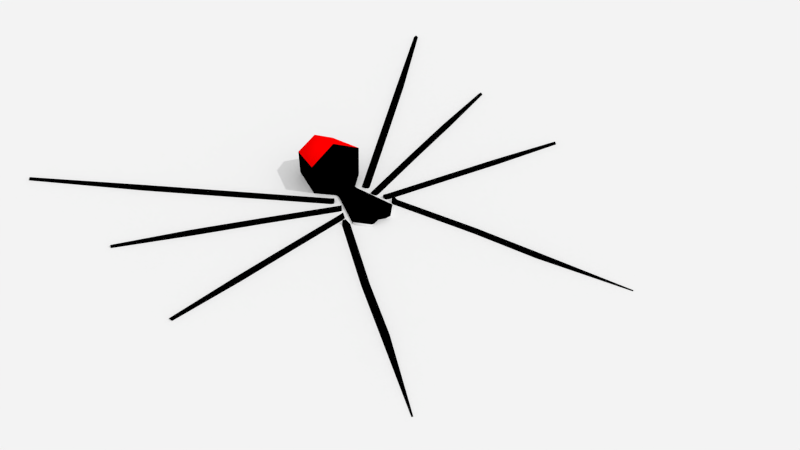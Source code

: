 # Source: Spider2.blend  (saved by Blender 3.3.6; exported with 4.5.12 LTS)
import bpy
from mathutils import Matrix  # noqa: F401  (used for matrix-valued properties, if any)

bpy.ops.wm.read_factory_settings(use_empty=True)
scene = bpy.context.scene
scene.name = 'Scene'

# ---- collections
col_spider = bpy.data.collections.new('spider'); scene.collection.children.link(col_spider)

# ---- materials (node trees are filled in below, after node groups)
mat_spider = bpy.data.materials.new('spider')
mat_spider.alpha_threshold = 0.0
mat_spider.diffuse_color = (1.0, 0.0, 0.0, 1.0)
mat_spider.roughness = 0.5
mat_spider.line_color = (0.0, 0.0, 0.0, 1.0)
mat_spider_legs = bpy.data.materials.new('spider.legs')
mat_spider_legs.alpha_threshold = 0.0
mat_spider_legs.diffuse_color = (0.0, 0.0, 0.0, 1.0)
mat_spider_legs.roughness = 0.5
mat_spider_legs.line_color = (0.0, 0.0, 0.0, 1.0)
mat_spider_tee = bpy.data.materials.new('spider.tee')
mat_spider_tee.alpha_threshold = 0.0
mat_spider_tee.roughness = 0.5
mat_spider_tee.line_color = (0.0, 0.0, 0.0, 1.0)

# ---- material node trees

# ---- world
world_world = bpy.data.worlds.new('World'); scene.world = world_world
world_world.color = (0.8829, 0.8829, 0.8829)
world_world.use_sun_shadow = False
world_world.sun_shadow_jitter_overblur = 0.0
world_world.cycles.sampling_method = 'NONE'
world_world.cycles.sample_map_resolution = 256

# ---- cameras
cam_camera = bpy.data.cameras.new('Camera')

# ---- lights
light_sun = bpy.data.lights.new('Sun', 'SUN')
light_sun.transmission_factor = 0.0
light_sun.energy = 1.0
light_sun.shadow_soft_size = 0.125

# ---- meshes
me_plane = bpy.data.meshes.new('Plane')
me_plane.from_pydata([(-2.0, -2.0, 0.0), (2.0, -2.0, 0.0), (-2.0, 2.0, 0.0), (2.0, 2.0, 0.0)], [], [(0, 1, 3, 2)])
_uv = me_plane.uv_layers.new(name='UVMap')
_uv.uv.foreach_set('vector', [0.0, 0.0, 1.0, 0.0, 1.0, 1.0, 0.0, 1.0])
me_plane.use_remesh_fix_poles = True
me_plane.use_remesh_preserve_attributes = False
me_plane.use_mirror_vertex_groups = False
me_plane.update()
me_cylinder_003 = bpy.data.meshes.new('Cylinder.003')
me_cylinder_003.from_pydata([(-0.01732, 0.04326, 0.01156), (-0.01732, 0.04326, -0.01366), (-0.03778, -0.02486, 0.01156), (-0.03778, -0.02486, -0.001114), (-0.01732, 0.04939, 0.01156), (-0.01732, 0.04939, -0.01366), (-0.03385, 0.04166, 0.01466), (-0.03742, 0.03616, 0.008097), (-0.1697, 0.1582, 0.008097), (-0.1652, 0.1631, 0.01466), (-0.04494, 0.07639, 0.05939), (-0.0436, 0.0751, 0.007676), (-0.02941, 0.03833, 0.01466), (-0.03345, 0.03427, 0.008097), (-0.02756, 0.04456, 0.008097), (-0.02941, 0.03833, 0.001536), (-0.03027, 0.04717, 0.008097), (-0.03385, 0.04166, 0.001536), (-0.1652, 0.1631, 0.001536), (-0.1608, 0.1679, 0.008097), (-0.2608, 0.2425, 0.008097), (-0.2564, 0.2473, 0.01466), (-0.2564, 0.2473, 0.001536), (-0.252, 0.2522, 0.008097), (-0.3898, 0.3787, 0.008097), (-0.3928, 0.3762, 0.00424), (-0.3928, 0.3762, 0.01195), (-0.3957, 0.3737, 0.008097), (-0.03244, 0.1326, 0.01155), (-0.03345, 0.1336, 0.05183), (-0.145, 0.06921, 0.008097), (-0.1473, 0.06305, 0.001536), (-0.03637, 0.01932, 0.001536), (-0.03413, 0.02548, 0.008097), (-0.2481, 0.1087, 0.008097), (-0.2504, 0.1025, 0.001536), (-0.2504, 0.1025, 0.01466), (-0.2526, 0.09637, 0.008097), (-0.03016, 0.01712, 0.001536), (-0.02901, 0.0231, 0.008097), (-0.0335, 0.01222, 0.008097), (-0.03016, 0.01712, 0.01466), (-0.1473, 0.06305, 0.01466), (-0.1495, 0.05688, 0.008097), (-0.03862, 0.01315, 0.008097), (-0.03637, 0.01932, 0.01466), (-0.3636, 0.1414, 0.008097), (-0.3624, 0.1447, 0.01157), (-0.3624, 0.1447, 0.004627), (-0.3612, 0.1479, 0.008097), (-0.3648, -0.04453, 0.008097), (-0.3642, -0.04825, 0.004327), (-0.3642, -0.04825, 0.01187), (-0.3636, -0.05197, 0.008097), (-0.04495, -0.0008628, 0.01466), (-0.04389, -0.007337, 0.008097), (-0.1528, -0.02329, 0.008097), (-0.1538, -0.01682, 0.01466), (-0.03858, 0.0008422, 0.01466), (-0.03994, -0.005577, 0.008097), (-0.04104, 0.005083, 0.008097), (-0.03858, 0.0008422, 0.001536), (-0.2444, -0.03712, 0.008097), (-0.2454, -0.03065, 0.01466), (-0.2454, -0.03065, 0.001536), (-0.2465, -0.02417, 0.008097), (-0.04601, 0.005612, 0.008097), (-0.04495, -0.0008628, 0.001536), (-0.1538, -0.01682, 0.001536), (-0.1549, -0.01034, 0.008097), (-0.05354, -0.01722, 0.008097), (-0.04757, -0.01993, 0.001536), (-0.1036, -0.1498, 0.001536), (-0.1096, -0.1471, 0.008097), (-0.1475, -0.2461, 0.008097), (-0.1416, -0.2488, 0.001536), (-0.1416, -0.2488, 0.01466), (-0.1356, -0.2515, 0.008097), (-0.04495, -0.01495, 0.001536), (-0.05084, -0.01474, 0.01466), (-0.04138, -0.01998, 0.008097), (-0.04495, -0.01495, 0.01466), (-0.1036, -0.1498, 0.01466), (-0.09761, -0.1525, 0.008097), (-0.04159, -0.02265, 0.008097), (-0.04757, -0.01993, 0.01466), (-0.1993, -0.3883, 0.008097), (-0.2005, -0.3877, 0.009424), (-0.2005, -0.3877, 0.006769), (-0.2017, -0.3872, 0.008097), (-0.01818, -0.04604, 0.01156), (-0.02544, -0.08361, -0.02971), (9.962e-06, 0.1494, 0.02855), (0.01733, 0.04326, 0.01156), (9.962e-06, 0.1504, 0.02966), (9.953e-06, 0.04326, 0.02417), (9.962e-06, 0.1504, 0.02522), (9.953e-06, 0.04326, -0.02627), (9.962e-06, 0.1494, 0.02633), (0.01733, 0.04326, -0.01366), (0.0378, -0.02486, 0.01156), (9.946e-06, -0.03549, 0.02417), (9.946e-06, -0.03549, -0.008437), (0.0378, -0.02486, -0.001114), (0.01733, 0.04939, 0.01156), (9.953e-06, 0.04939, 0.02417), (9.953e-06, 0.04939, -0.02627), (0.01733, 0.04939, -0.01366), (0.03385, 0.04166, 0.01466), (0.03742, 0.03616, 0.008097), (0.1697, 0.1582, 0.008097), (0.1652, 0.1631, 0.01466), (0.04494, 0.07639, 0.05939), (0.0436, 0.0751, 0.007676), (9.956e-06, 0.08159, -0.0245), (9.956e-06, 0.08159, 0.08276), (0.02976, 0.03843, 0.01466), (0.03392, 0.03507, 0.008097), (0.02772, 0.04467, 0.008097), (0.02976, 0.03843, 0.001536), (0.03027, 0.04717, 0.008097), (0.03385, 0.04166, 0.001536), (0.1652, 0.1631, 0.001536), (0.1608, 0.1679, 0.008097), (0.2608, 0.2425, 0.008097), (0.2564, 0.2473, 0.01466), (0.2564, 0.2473, 0.001536), (0.252, 0.2522, 0.008097), (0.3898, 0.3787, 0.008097), (0.3928, 0.3762, 0.00424), (0.3928, 0.3762, 0.01195), (0.3957, 0.3737, 0.008097), (9.961e-06, 0.1357, 0.0701), (9.961e-06, 0.1357, -0.01334), (0.03246, 0.1326, 0.01155), (0.03347, 0.1336, 0.05183), (0.145, 0.06921, 0.008097), (0.1473, 0.06305, 0.001536), (0.03637, 0.01932, 0.001536), (0.03413, 0.02548, 0.008097), (0.2481, 0.1087, 0.008097), (0.2504, 0.1025, 0.001536), (0.2504, 0.1025, 0.01466), (0.2526, 0.09637, 0.008097), (0.03016, 0.01712, 0.001536), (0.02901, 0.0231, 0.008097), (0.0335, 0.01222, 0.008097), (0.03016, 0.01712, 0.01466), (0.1473, 0.06305, 0.01466), (0.1495, 0.05688, 0.008097), (0.03862, 0.01315, 0.008097), (0.03637, 0.01932, 0.01466), (0.3636, 0.1414, 0.008097), (0.3624, 0.1447, 0.01157), (0.3624, 0.1447, 0.004627), (0.3612, 0.1479, 0.008097), (0.3648, -0.04453, 0.008097), (0.3642, -0.04825, 0.004327), (0.3642, -0.04825, 0.01187), (0.3636, -0.05197, 0.008097), (0.04495, -0.0008628, 0.01466), (0.04389, -0.007337, 0.008097), (0.1528, -0.02329, 0.008097), (0.1538, -0.01682, 0.01466), (0.03858, 0.0008422, 0.01466), (0.03994, -0.005577, 0.008097), (0.04104, 0.005083, 0.008097), (0.03858, 0.0008422, 0.001536), (0.2444, -0.03712, 0.008097), (0.2454, -0.03065, 0.01466), (0.2454, -0.03065, 0.001536), (0.2465, -0.02417, 0.008097), (0.04601, 0.005612, 0.008097), (0.04495, -0.0008628, 0.001536), (0.1538, -0.01682, 0.001536), (0.1549, -0.01034, 0.008097), (0.05354, -0.01722, 0.008097), (0.04757, -0.01993, 0.001536), (0.1036, -0.1498, 0.001536), (0.1096, -0.1471, 0.008097), (0.1475, -0.2461, 0.008097), (0.1416, -0.2488, 0.001536), (0.1416, -0.2488, 0.01466), (0.1356, -0.2515, 0.008097), (0.0449, -0.01328, 0.001536), (0.04997, -0.01291, 0.01466), (0.04062, -0.01896, 0.008097), (0.0449, -0.01328, 0.01466), (0.1036, -0.1498, 0.01466), (0.09761, -0.1525, 0.008097), (0.04159, -0.02265, 0.008097), (0.04757, -0.01993, 0.01466), (0.1993, -0.3883, 0.008097), (0.2005, -0.3877, 0.009424), (0.2005, -0.3877, 0.006769), (0.2017, -0.3872, 0.008097), (0.0182, -0.04604, 0.01156), (9.945e-06, -0.03912, 0.02417), (9.945e-06, -0.03912, 0.002564), (0.02546, -0.08361, -0.02971)], [], [(4, 0, 95, 105), (5, 1, 0, 4), (106, 97, 1, 5), (95, 0, 2, 101), (0, 1, 3, 2), (1, 97, 102, 3), (10, 4, 105, 115), (11, 5, 4, 10), (114, 106, 5, 11), (9, 6, 16, 19), (28, 11, 10, 29), (29, 10, 115, 132), (133, 114, 11, 28), (9, 19, 23, 21), (7, 8, 18, 17), (16, 6, 12, 14), (9, 8, 7, 6), (16, 17, 18, 19), (12, 13, 15, 14), (7, 17, 15, 13), (17, 16, 14, 15), (6, 7, 13, 12), (22, 20, 27, 25), (18, 8, 20, 22), (19, 18, 22, 23), (8, 9, 21, 20), (27, 26, 24, 25), (20, 21, 26, 27), (23, 22, 25, 24), (21, 23, 24, 26), (98, 28, 29, 92), (92, 29, 132, 94), (96, 133, 28, 98), (44, 43, 31, 32), (33, 45, 41, 39), (42, 30, 34, 36), (42, 45, 33, 30), (42, 43, 44, 45), (33, 32, 31, 30), (41, 40, 38, 39), (44, 32, 38, 40), (32, 33, 39, 38), (45, 44, 40, 41), (35, 37, 46, 48), (31, 43, 37, 35), (30, 31, 35, 34), (43, 42, 36, 37), (46, 47, 49, 48), (37, 36, 47, 46), (34, 35, 48, 49), (36, 34, 49, 47), (63, 65, 50, 52), (65, 64, 51, 50), (62, 63, 52, 53), (53, 52, 50, 51), (56, 57, 63, 62), (69, 68, 64, 65), (68, 56, 62, 64), (64, 62, 53, 51), (54, 55, 59, 58), (67, 66, 60, 61), (55, 67, 61, 59), (58, 59, 61, 60), (66, 67, 68, 69), (57, 56, 55, 54), (57, 54, 66, 69), (57, 69, 65, 63), (66, 54, 58, 60), (55, 56, 68, 67), (84, 83, 72, 71), (70, 85, 81, 79), (82, 73, 74, 76), (82, 85, 70, 73), (82, 83, 84, 85), (70, 71, 72, 73), (81, 80, 78, 79), (84, 71, 78, 80), (71, 70, 79, 78), (85, 84, 80, 81), (75, 77, 86, 88), (72, 83, 77, 75), (73, 72, 75, 74), (83, 82, 76, 77), (86, 87, 89, 88), (77, 76, 87, 86), (74, 75, 88, 89), (76, 74, 89, 87), (2, 3, 91, 90), (101, 2, 90, 197), (3, 102, 198, 91), (104, 105, 95, 93), (107, 104, 93, 99), (106, 107, 99, 97), (95, 101, 100, 93), (93, 100, 103, 99), (99, 103, 102, 97), (112, 115, 105, 104), (113, 112, 104, 107), (114, 113, 107, 106), (111, 123, 120, 108), (134, 135, 112, 113), (135, 132, 115, 112), (133, 134, 113, 114), (111, 125, 127, 123), (109, 121, 122, 110), (120, 118, 116, 108), (111, 108, 109, 110), (120, 123, 122, 121), (116, 118, 119, 117), (109, 117, 119, 121), (121, 119, 118, 120), (108, 116, 117, 109), (126, 129, 131, 124), (122, 126, 124, 110), (123, 127, 126, 122), (110, 124, 125, 111), (131, 129, 128, 130), (124, 131, 130, 125), (127, 128, 129, 126), (125, 130, 128, 127), (98, 92, 135, 134), (92, 94, 132, 135), (96, 98, 134, 133), (150, 138, 137, 149), (139, 145, 147, 151), (148, 142, 140, 136), (148, 136, 139, 151), (148, 151, 150, 149), (139, 136, 137, 138), (147, 145, 144, 146), (150, 146, 144, 138), (138, 144, 145, 139), (151, 147, 146, 150), (141, 154, 152, 143), (137, 141, 143, 149), (136, 140, 141, 137), (149, 143, 142, 148), (152, 154, 155, 153), (143, 152, 153, 142), (140, 155, 154, 141), (142, 153, 155, 140), (169, 158, 156, 171), (171, 156, 157, 170), (168, 159, 158, 169), (159, 157, 156, 158), (162, 168, 169, 163), (175, 171, 170, 174), (174, 170, 168, 162), (170, 157, 159, 168), (160, 164, 165, 161), (173, 167, 166, 172), (161, 165, 167, 173), (164, 166, 167, 165), (172, 175, 174, 173), (163, 160, 161, 162), (163, 175, 172, 160), (163, 169, 171, 175), (172, 166, 164, 160), (161, 173, 174, 162), (190, 177, 178, 189), (176, 185, 187, 191), (188, 182, 180, 179), (188, 179, 176, 191), (188, 191, 190, 189), (176, 179, 178, 177), (187, 185, 184, 186), (190, 186, 184, 177), (177, 184, 185, 176), (191, 187, 186, 190), (181, 194, 192, 183), (178, 181, 183, 189), (179, 180, 181, 178), (189, 183, 182, 188), (192, 194, 195, 193), (183, 192, 193, 182), (180, 195, 194, 181), (182, 193, 195, 180), (100, 196, 199, 103), (101, 197, 196, 100), (103, 199, 198, 102), (91, 198, 90), (199, 196, 198), (196, 197, 198), (90, 198, 197)])
me_cylinder_003.polygons.foreach_set('use_smooth', [True] * 184)
me_cylinder_003.polygons.foreach_set('material_index', [1, 1, 1, 1, 1, 1, 1, 1, 1, 1, 1, 0, 1, 1, 1, 1, 1, 1, 1, 1, 1, 1, 1, 1, 1, 1, 1, 1, 1, 1, 1, 1, 1, 1, 1, 1, 1, 1, 1, 1, 1, 1, 1, 1, 1, 1, 1, 1, 1, 1, 1, 1, 1, 1, 1, 1, 1, 1, 1, 1, 1, 1, 1, 1, 1, 1, 1, 1, 1, 1, 1, 1, 1, 1, 1, 1, 1, 1, 1, 1, 1, 1, 1, 1, 1, 1, 1, 2, 1, 2, 1, 1, 1, 1, 1, 1, 1, 1, 1, 1, 1, 0, 1, 1, 1, 1, 1, 1, 1, 1, 1, 1, 1, 1, 1, 1, 1, 1, 1, 1, 1, 1, 1, 1, 1, 1, 1, 1, 1, 1, 1, 1, 1, 1, 1, 1, 1, 1, 1, 1, 1, 1, 1, 1, 1, 1, 1, 1, 1, 1, 1, 1, 1, 1, 1, 1, 1, 1, 1, 1, 1, 1, 1, 1, 1, 1, 1, 1, 1, 1, 1, 1, 1, 1, 1, 1, 1, 2, 1, 2, 2, 2, 1, 1])
me_cylinder_003.materials.append(mat_spider)
me_cylinder_003.materials.append(mat_spider_legs)
me_cylinder_003.materials.append(mat_spider_tee)
me_cylinder_003.use_remesh_preserve_volume = False
me_cylinder_003.use_remesh_preserve_attributes = False
me_cylinder_003.use_mirror_x = True
me_cylinder_003.update()
arm_armature = bpy.data.armatures.new('Armature')  # bones are not reproduced

# ---- objects
ob_plane = bpy.data.objects.new('Plane', me_plane)
ob_sun = bpy.data.objects.new('Sun', light_sun)
ob_camera = bpy.data.objects.new('Camera', cam_camera)
ob_armature = bpy.data.objects.new('Armature', arm_armature)
ob_spider = bpy.data.objects.new('spider', me_cylinder_003)

# ---- transforms, parenting, visibility, modifiers, constraints
ob_plane.location = (0.0, 0.0, 0.0)
ob_plane.lineart.crease_threshold = 0.0
ob_sun.location = (0.0, 0.0, 0.8448)
ob_sun.rotation_euler = (0.5236, 0.5236, 0.0)
ob_sun.lineart.crease_threshold = 0.0
ob_camera.location = (-0.7896, -1.122, 1.08)
ob_camera.rotation_euler = (0.8884, -0.01199, -0.6443)
ob_camera.lineart.crease_threshold = 0.0
ob_armature.location = (0.0, 0.07187, 0.0)
ob_armature.show_in_front = True
ob_armature.lineart.crease_threshold = 0.0
ob_spider.parent = ob_armature
ob_spider.matrix_parent_inverse = Matrix(((1.0, -0.0, 0.0, -0.0), (-0.0, 1.0, -0.0, -0.07187), (0.0, -0.0, 1.0, -0.0), (-0.0, 0.0, -0.0, 1.0)))
ob_spider.location = (-1.295e-05, 0.002228, -0.008095)
ob_spider.lineart.crease_threshold = 0.0
ob_spider.use_mesh_mirror_x = True
_vg = ob_spider.vertex_groups.new(name='spider.body')
for _i, _w in zip([0, 1, 2, 3, 4, 5, 10, 11, 28, 29, 92, 93, 94, 95, 96, 97, 98, 99, 100, 101, 103, 104, 105, 106, 107, 112, 113, 114, 115, 132, 133, 134, 135], [0.9698, 0.9558, 0.02703, 0.02435, 0.9923, 0.9824, 0.9978, 0.9972, 0.9996, 0.9995, 0.9999, 0.9698, 0.9999, 0.9828, 0.9999, 0.9618, 0.9999, 0.9558, 0.02702, 0.007149, 0.02434, 0.9924, 0.9963, 0.9774, 0.9824, 0.9978, 0.9972, 0.997, 0.9989, 0.9995, 0.9998, 0.9996, 0.9995]): _vg.add([_i], _w, 'REPLACE')
_vg = ob_spider.vertex_groups.new(name='Bone.401.R')
for _i, _w in zip([6, 7, 8, 9, 12, 13, 14, 15, 16, 17, 18], [0.9985, 1.008, 0.4326, 0.036, 0.9998, 1.002, 0.9989, 0.9998, 0.9965, 0.9982, 0.04926]): _vg.add([_i], _w, 'REPLACE')
_vg = ob_spider.vertex_groups.new(name='Bone.402.R')
for _i, _w in zip([8, 9, 18, 19], [0.5671, 0.9561, 0.9494, 0.9903]): _vg.add([_i], _w, 'REPLACE')
_vg = ob_spider.vertex_groups.new(name='Bone.403.R')
for _i, _w in zip([20, 21, 22, 23, 24, 25, 26, 27], [0.9992, 0.9993, 0.9992, 0.9996, 1.0, 1.0, 1.0, 1.0]): _vg.add([_i], _w, 'REPLACE')
_vg = ob_spider.vertex_groups.new(name='Bone.301.R')
for _i, _w in zip([30, 31, 32, 33, 38, 39, 40, 41, 42, 43, 44, 45], [0.9983, 0.9986, 1.0, 1.0, 1.0, 1.0, 1.0, 1.0, 0.999, 0.9994, 1.0, 1.0]): _vg.add([_i], _w, 'REPLACE')
_vg = ob_spider.vertex_groups.new(name='Bone.302.R')
_vg = ob_spider.vertex_groups.new(name='Bone.303.R')
for _i, _w in zip([34, 35, 36, 37, 46, 47, 48, 49], [0.9991, 0.9991, 0.9993, 0.9994, 1.0, 1.0, 1.0, 1.0]): _vg.add([_i], _w, 'REPLACE')
_vg = ob_spider.vertex_groups.new(name='Bone.201.R')
for _i, _w in zip([54, 55, 56, 57, 58, 59, 60, 61, 66, 67, 68, 69], [0.9996, 0.9999, 0.9859, 0.9328, 0.9999, 1.0, 0.9997, 0.9999, 0.9979, 0.9995, 0.9044, 0.229]): _vg.add([_i], _w, 'REPLACE')
_vg = ob_spider.vertex_groups.new(name='Bone.202.R')
for _i, _w in zip([57, 68, 69], [0.06621, 0.09425, 0.7694]): _vg.add([_i], _w, 'REPLACE')
_vg = ob_spider.vertex_groups.new(name='Bone.203.R')
for _i, _w in zip([50, 51, 52, 53, 62, 63, 64, 65], [1.0, 1.0, 1.0, 1.0, 0.9992, 0.9992, 0.999, 0.9991]): _vg.add([_i], _w, 'REPLACE')
_vg = ob_spider.vertex_groups.new(name='Bone.101.R')
for _i, _w in zip([70, 71, 72, 73, 78, 79, 80, 81, 82, 83, 84, 85], [1.0, 1.0, 0.9991, 0.9995, 1.0, 1.0, 1.0, 1.0, 0.9994, 0.9991, 1.0, 1.0]): _vg.add([_i], _w, 'REPLACE')
_vg = ob_spider.vertex_groups.new(name='Bone.102.R')
for _i, _w in zip([74, 75, 76, 77], [0.9989, 0.9989, 0.9992, 0.9992]): _vg.add([_i], _w, 'REPLACE')
_vg = ob_spider.vertex_groups.new(name='Bone.103.R')
for _i, _w in zip([86, 87, 88, 89], [0.9999, 0.9995, 0.9995, 0.9997]): _vg.add([_i], _w, 'REPLACE')
_vg = ob_spider.vertex_groups.new(name='spider.too.R')
for _i, _w in zip([0, 1, 2, 3, 90, 91, 97, 100, 101, 102, 103, 196, 197, 198], [0.007737, 0.02996, 0.943, 0.9408, 0.9668, 0.9971, 0.002806, 0.08091, 0.8239, 0.7951, 0.09531, 0.05759, 0.7885, 0.5327]): _vg.add([_i], _w, 'REPLACE')
_vg = ob_spider.vertex_groups.new(name='spider.too.L')
for _i, _w in zip([90, 93, 99, 100, 101, 102, 103, 196, 197, 198, 199], [0.009199, 0.0008714, 0.01105, 0.8806, 0.1475, 0.1838, 0.8675, 0.9388, 0.189, 0.4557, 0.9867]): _vg.add([_i], _w, 'REPLACE')
_vg = ob_spider.vertex_groups.new(name='Bone.401.L')
for _i, _w in zip([108, 109, 110, 111, 116, 117, 118, 119, 120, 121, 122], [0.9985, 1.008, 0.4327, 0.03599, 0.9998, 1.002, 0.999, 0.9998, 0.9965, 0.9982, 0.04928]): _vg.add([_i], _w, 'REPLACE')
_vg = ob_spider.vertex_groups.new(name='Bone.402.L')
for _i, _w in zip([110, 111, 122, 123], [0.567, 0.9561, 0.9493, 0.9902]): _vg.add([_i], _w, 'REPLACE')
_vg = ob_spider.vertex_groups.new(name='Bone.403.L')
for _i, _w in zip([124, 125, 126, 127, 128, 129, 130, 131], [0.9992, 0.9993, 0.9992, 0.9996, 1.0, 1.0, 1.0, 1.0]): _vg.add([_i], _w, 'REPLACE')
_vg = ob_spider.vertex_groups.new(name='Bone.301.L')
for _i, _w in zip([136, 137, 138, 139, 144, 145, 146, 147, 148, 149, 150, 151], [0.9983, 0.9987, 1.0, 1.0, 1.0, 1.0, 1.0, 1.0, 0.9989, 0.9994, 1.0, 1.0]): _vg.add([_i], _w, 'REPLACE')
_vg = ob_spider.vertex_groups.new(name='Bone.302.L')
_vg = ob_spider.vertex_groups.new(name='Bone.303.L')
for _i, _w in zip([140, 141, 142, 143, 152, 153, 154, 155], [0.9991, 0.9991, 0.9993, 0.9994, 1.0, 1.0, 1.0, 1.0]): _vg.add([_i], _w, 'REPLACE')
_vg = ob_spider.vertex_groups.new(name='Bone.201.L')
for _i, _w in zip([160, 161, 162, 163, 164, 165, 166, 167, 172, 173, 174, 175], [0.9998, 1.0, 0.9919, 0.9581, 0.9999, 1.0, 0.9999, 0.9999, 0.9988, 0.9997, 0.9492, 0.5642]): _vg.add([_i], _w, 'REPLACE')
_vg = ob_spider.vertex_groups.new(name='Bone.202.L')
for _i, _w in zip([163, 174, 175], [0.03188, 0.04916, 0.4349]): _vg.add([_i], _w, 'REPLACE')
_vg = ob_spider.vertex_groups.new(name='Bone.203.L')
for _i, _w in zip([156, 157, 158, 159, 168, 169, 170, 171], [1.0, 1.0, 1.0, 1.0, 0.9992, 0.9992, 0.999, 0.9991]): _vg.add([_i], _w, 'REPLACE')
_vg = ob_spider.vertex_groups.new(name='Bone.101.L')
for _i, _w in zip([176, 177, 178, 179, 184, 185, 186, 187, 188, 189, 190, 191], [1.0, 1.0, 0.9991, 0.9995, 1.0, 1.0, 1.0, 1.0, 0.9993, 0.9991, 1.0, 1.0]): _vg.add([_i], _w, 'REPLACE')
_vg = ob_spider.vertex_groups.new(name='Bone.102.L')
for _i, _w in zip([180, 181, 182, 183], [0.9989, 0.999, 0.9991, 0.9992]): _vg.add([_i], _w, 'REPLACE')
_vg = ob_spider.vertex_groups.new(name='Bone.103.L')
for _i, _w in zip([192, 193, 194, 195], [1.0, 1.0, 0.9999, 0.9999]): _vg.add([_i], _w, 'REPLACE')
_vg = ob_spider.vertex_groups.new(name='spider.tail')
for _i, _w in zip([10, 11, 28, 29, 92, 94, 96, 98, 112, 113, 114, 115, 132, 133, 134, 135], [0.9669, 0.9972, 0.999, 0.9999, 0.9892, 0.9846, 0.996, 0.9962, 0.9669, 0.9972, 0.9995, 0.9997, 0.9998, 1.0, 0.999, 0.9999]): _vg.add([_i], _w, 'REPLACE')
_m = ob_spider.modifiers.new('Armature', 'ARMATURE')
_m.object = ob_armature

# ---- collection membership
scene.collection.objects.link(ob_plane)
scene.collection.objects.link(ob_sun)
scene.collection.objects.link(ob_camera)
col_spider.objects.link(ob_armature)
col_spider.objects.link(ob_spider)

# ---- scene / render settings (as saved in the file)
scene.camera = ob_camera
scene.frame_start = 0; scene.frame_end = 25; scene.frame_set(17)
scene.render.engine = 'CYCLES'
scene.render.image_settings.color_mode = 'RGB'
scene.render.image_settings.compression = 90
scene.render.resolution_percentage = 50
scene.render.dither_intensity = 0.0
scene.render.bake_margin = 2
scene.cycles.use_denoising = False
scene.cycles.samples = 300
scene.cycles.sampling_pattern = 'TABULATED_SOBOL'
scene.cycles.light_sampling_threshold = 0.0
scene.cycles.use_adaptive_sampling = False
scene.cycles.use_light_tree = False
scene.cycles.blur_glossy = 0.0
scene.cycles.volume_bounces = 1
scene.cycles.pixel_filter_type = 'GAUSSIAN'
scene.cycles.sample_clamp_indirect = 0.0
scene.view_settings.view_transform = 'Standard'
bpy.context.view_layer.update()
